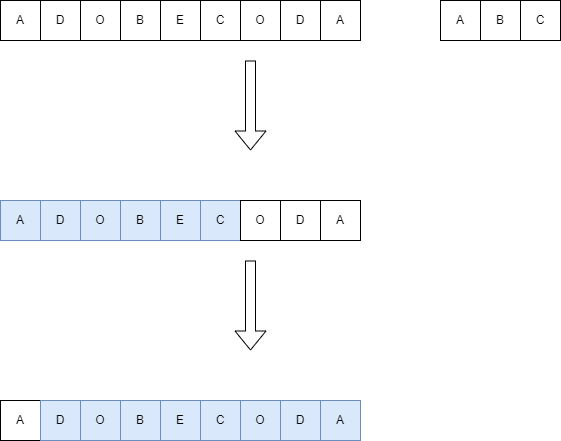

The diagram above was exported from draw.io. Its source (the exported page's mxGraphModel, read from the mxfile embedded in the PNG):
<mxGraphModel dx="1434" dy="746" grid="1" gridSize="10" guides="1" tooltips="1" connect="1" arrows="1" fold="1" page="1" pageScale="1" pageWidth="827" pageHeight="1169" math="0" shadow="0">
  <root>
    <mxCell id="0" />
    <mxCell id="1" parent="0" />
    <mxCell id="7TCgn2iDPMj7r4SqJGfp-1" value="A" style="rounded=0;whiteSpace=wrap;html=1;" vertex="1" parent="1">
      <mxGeometry x="120" y="160" width="40" height="40" as="geometry" />
    </mxCell>
    <mxCell id="7TCgn2iDPMj7r4SqJGfp-2" value="D" style="rounded=0;whiteSpace=wrap;html=1;" vertex="1" parent="1">
      <mxGeometry x="160" y="160" width="40" height="40" as="geometry" />
    </mxCell>
    <mxCell id="7TCgn2iDPMj7r4SqJGfp-3" value="B" style="rounded=0;whiteSpace=wrap;html=1;" vertex="1" parent="1">
      <mxGeometry x="240" y="160" width="40" height="40" as="geometry" />
    </mxCell>
    <mxCell id="7TCgn2iDPMj7r4SqJGfp-4" value="O" style="rounded=0;whiteSpace=wrap;html=1;" vertex="1" parent="1">
      <mxGeometry x="200" y="160" width="40" height="40" as="geometry" />
    </mxCell>
    <mxCell id="7TCgn2iDPMj7r4SqJGfp-5" value="E" style="rounded=0;whiteSpace=wrap;html=1;" vertex="1" parent="1">
      <mxGeometry x="280" y="160" width="40" height="40" as="geometry" />
    </mxCell>
    <mxCell id="7TCgn2iDPMj7r4SqJGfp-6" value="C" style="rounded=0;whiteSpace=wrap;html=1;" vertex="1" parent="1">
      <mxGeometry x="320" y="160" width="40" height="40" as="geometry" />
    </mxCell>
    <mxCell id="7TCgn2iDPMj7r4SqJGfp-7" value="O" style="rounded=0;whiteSpace=wrap;html=1;" vertex="1" parent="1">
      <mxGeometry x="360" y="160" width="40" height="40" as="geometry" />
    </mxCell>
    <mxCell id="7TCgn2iDPMj7r4SqJGfp-8" value="D" style="rounded=0;whiteSpace=wrap;html=1;" vertex="1" parent="1">
      <mxGeometry x="400" y="160" width="40" height="40" as="geometry" />
    </mxCell>
    <mxCell id="7TCgn2iDPMj7r4SqJGfp-9" value="A" style="rounded=0;whiteSpace=wrap;html=1;" vertex="1" parent="1">
      <mxGeometry x="560" y="160" width="40" height="40" as="geometry" />
    </mxCell>
    <mxCell id="7TCgn2iDPMj7r4SqJGfp-10" value="B" style="rounded=0;whiteSpace=wrap;html=1;" vertex="1" parent="1">
      <mxGeometry x="600" y="160" width="40" height="40" as="geometry" />
    </mxCell>
    <mxCell id="7TCgn2iDPMj7r4SqJGfp-11" value="C" style="rounded=0;whiteSpace=wrap;html=1;" vertex="1" parent="1">
      <mxGeometry x="640" y="160" width="40" height="40" as="geometry" />
    </mxCell>
    <mxCell id="7TCgn2iDPMj7r4SqJGfp-12" value="" style="shape=flexArrow;endArrow=classic;html=1;rounded=0;" edge="1" parent="1">
      <mxGeometry width="50" height="50" relative="1" as="geometry">
        <mxPoint x="370" y="220" as="sourcePoint" />
        <mxPoint x="370" y="310" as="targetPoint" />
      </mxGeometry>
    </mxCell>
    <mxCell id="7TCgn2iDPMj7r4SqJGfp-13" value="A" style="rounded=0;whiteSpace=wrap;html=1;fillColor=#dae8fc;strokeColor=#6c8ebf;" vertex="1" parent="1">
      <mxGeometry x="120" y="360" width="40" height="40" as="geometry" />
    </mxCell>
    <mxCell id="7TCgn2iDPMj7r4SqJGfp-14" value="D" style="rounded=0;whiteSpace=wrap;html=1;fillColor=#dae8fc;strokeColor=#6c8ebf;" vertex="1" parent="1">
      <mxGeometry x="160" y="360" width="40" height="40" as="geometry" />
    </mxCell>
    <mxCell id="7TCgn2iDPMj7r4SqJGfp-15" value="B" style="rounded=0;whiteSpace=wrap;html=1;fillColor=#dae8fc;strokeColor=#6c8ebf;" vertex="1" parent="1">
      <mxGeometry x="240" y="360" width="40" height="40" as="geometry" />
    </mxCell>
    <mxCell id="7TCgn2iDPMj7r4SqJGfp-16" value="O" style="rounded=0;whiteSpace=wrap;html=1;fillColor=#dae8fc;strokeColor=#6c8ebf;" vertex="1" parent="1">
      <mxGeometry x="200" y="360" width="40" height="40" as="geometry" />
    </mxCell>
    <mxCell id="7TCgn2iDPMj7r4SqJGfp-17" value="E" style="rounded=0;whiteSpace=wrap;html=1;fillColor=#dae8fc;strokeColor=#6c8ebf;" vertex="1" parent="1">
      <mxGeometry x="280" y="360" width="40" height="40" as="geometry" />
    </mxCell>
    <mxCell id="7TCgn2iDPMj7r4SqJGfp-18" value="C" style="rounded=0;whiteSpace=wrap;html=1;fillColor=#dae8fc;strokeColor=#6c8ebf;" vertex="1" parent="1">
      <mxGeometry x="320" y="360" width="40" height="40" as="geometry" />
    </mxCell>
    <mxCell id="7TCgn2iDPMj7r4SqJGfp-19" value="O" style="rounded=0;whiteSpace=wrap;html=1;" vertex="1" parent="1">
      <mxGeometry x="360" y="360" width="40" height="40" as="geometry" />
    </mxCell>
    <mxCell id="7TCgn2iDPMj7r4SqJGfp-20" value="D" style="rounded=0;whiteSpace=wrap;html=1;" vertex="1" parent="1">
      <mxGeometry x="400" y="360" width="40" height="40" as="geometry" />
    </mxCell>
    <mxCell id="7TCgn2iDPMj7r4SqJGfp-21" value="A" style="rounded=0;whiteSpace=wrap;html=1;" vertex="1" parent="1">
      <mxGeometry x="440" y="160" width="40" height="40" as="geometry" />
    </mxCell>
    <mxCell id="7TCgn2iDPMj7r4SqJGfp-22" value="A" style="rounded=0;whiteSpace=wrap;html=1;" vertex="1" parent="1">
      <mxGeometry x="440" y="360" width="40" height="40" as="geometry" />
    </mxCell>
    <mxCell id="7TCgn2iDPMj7r4SqJGfp-23" value="" style="shape=flexArrow;endArrow=classic;html=1;rounded=0;" edge="1" parent="1">
      <mxGeometry width="50" height="50" relative="1" as="geometry">
        <mxPoint x="370" y="420" as="sourcePoint" />
        <mxPoint x="370" y="510" as="targetPoint" />
      </mxGeometry>
    </mxCell>
    <mxCell id="7TCgn2iDPMj7r4SqJGfp-31" value="A" style="rounded=0;whiteSpace=wrap;html=1;" vertex="1" parent="1">
      <mxGeometry x="120" y="560" width="40" height="40" as="geometry" />
    </mxCell>
    <mxCell id="7TCgn2iDPMj7r4SqJGfp-32" value="D" style="rounded=0;whiteSpace=wrap;html=1;fillColor=#dae8fc;strokeColor=#6c8ebf;" vertex="1" parent="1">
      <mxGeometry x="160" y="560" width="40" height="40" as="geometry" />
    </mxCell>
    <mxCell id="7TCgn2iDPMj7r4SqJGfp-33" value="B" style="rounded=0;whiteSpace=wrap;html=1;fillColor=#dae8fc;strokeColor=#6c8ebf;" vertex="1" parent="1">
      <mxGeometry x="240" y="560" width="40" height="40" as="geometry" />
    </mxCell>
    <mxCell id="7TCgn2iDPMj7r4SqJGfp-34" value="O" style="rounded=0;whiteSpace=wrap;html=1;fillColor=#dae8fc;strokeColor=#6c8ebf;" vertex="1" parent="1">
      <mxGeometry x="200" y="560" width="40" height="40" as="geometry" />
    </mxCell>
    <mxCell id="7TCgn2iDPMj7r4SqJGfp-35" value="E" style="rounded=0;whiteSpace=wrap;html=1;fillColor=#dae8fc;strokeColor=#6c8ebf;" vertex="1" parent="1">
      <mxGeometry x="280" y="560" width="40" height="40" as="geometry" />
    </mxCell>
    <mxCell id="7TCgn2iDPMj7r4SqJGfp-36" value="C" style="rounded=0;whiteSpace=wrap;html=1;fillColor=#dae8fc;strokeColor=#6c8ebf;" vertex="1" parent="1">
      <mxGeometry x="320" y="560" width="40" height="40" as="geometry" />
    </mxCell>
    <mxCell id="7TCgn2iDPMj7r4SqJGfp-37" value="O" style="rounded=0;whiteSpace=wrap;html=1;fillColor=#dae8fc;strokeColor=#6c8ebf;" vertex="1" parent="1">
      <mxGeometry x="360" y="560" width="40" height="40" as="geometry" />
    </mxCell>
    <mxCell id="7TCgn2iDPMj7r4SqJGfp-38" value="D" style="rounded=0;whiteSpace=wrap;html=1;fillColor=#dae8fc;strokeColor=#6c8ebf;" vertex="1" parent="1">
      <mxGeometry x="400" y="560" width="40" height="40" as="geometry" />
    </mxCell>
    <mxCell id="7TCgn2iDPMj7r4SqJGfp-39" value="A" style="rounded=0;whiteSpace=wrap;html=1;fillColor=#dae8fc;strokeColor=#6c8ebf;" vertex="1" parent="1">
      <mxGeometry x="440" y="560" width="40" height="40" as="geometry" />
    </mxCell>
  </root>
</mxGraphModel>